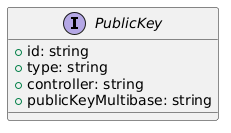

The diagram above was rendered by PlantUML. Its source (embedded in the PNG):
@startuml
interface PublicKey {
  + id: string
  + type: string
  + controller: string
  + publicKeyMultibase: string
}
@enduml